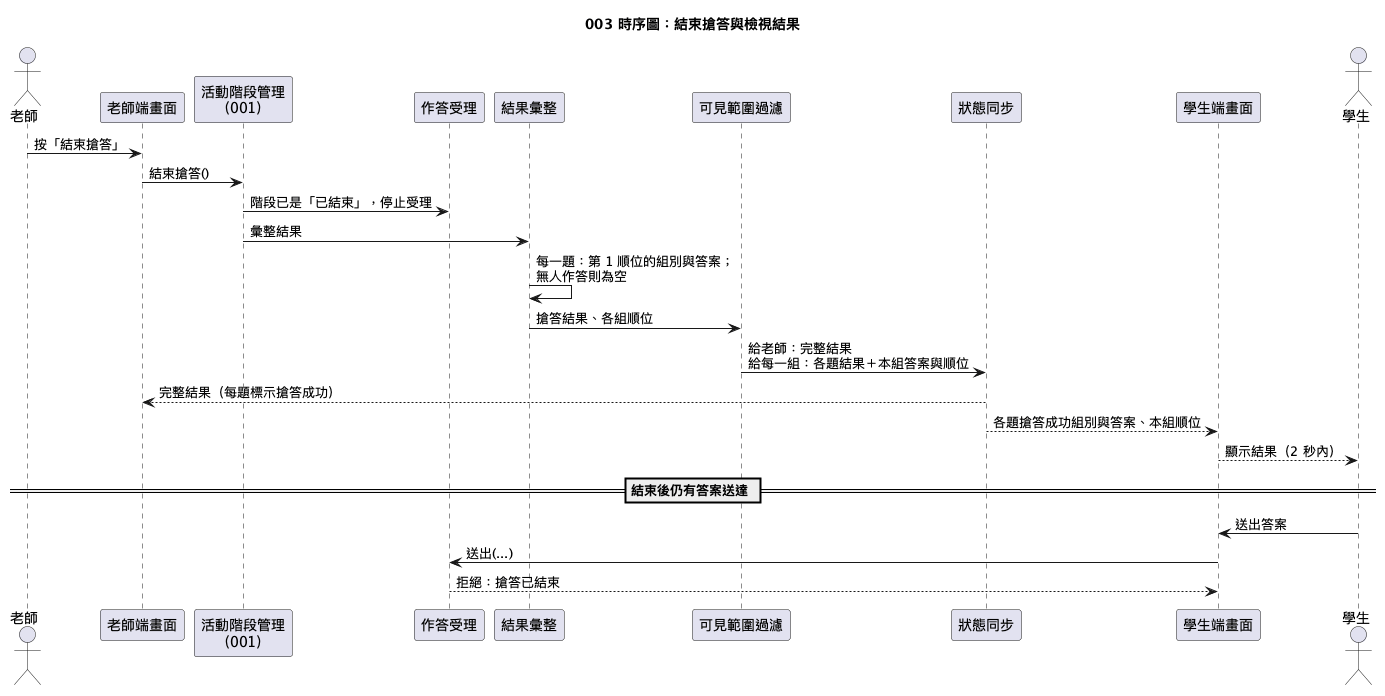

The diagram above was rendered by PlantUML. Its source (embedded in the PNG):
@startuml
!pragma layout smetana
title 003 時序圖：結束搶答與檢視結果

actor 老師
participant "老師端畫面" as T
participant "活動階段管理\n（001）" as P
participant "作答受理" as I
participant "結果彙整" as RB
participant "可見範圍過濾" as F
participant "狀態同步" as B
participant "學生端畫面" as U
actor 學生

老師 -> T : 按「結束搶答」
T -> P : 結束搶答()
P -> I : 階段已是「已結束」，停止受理
P -> RB : 彙整結果
RB -> RB : 每一題：第 1 順位的組別與答案；\n無人作答則為空
RB -> F : 搶答結果、各組順位
F -> B : 給老師：完整結果\n給每一組：各題結果＋本組答案與順位
B --> T : 完整結果（每題標示搶答成功）
B --> U : 各題搶答成功組別與答案、本組順位
U --> 學生 : 顯示結果（2 秒內）

== 結束後仍有答案送達 ==
學生 -> U : 送出答案
U -> I : 送出(...)
I --> U : 拒絕：搶答已結束
@enduml